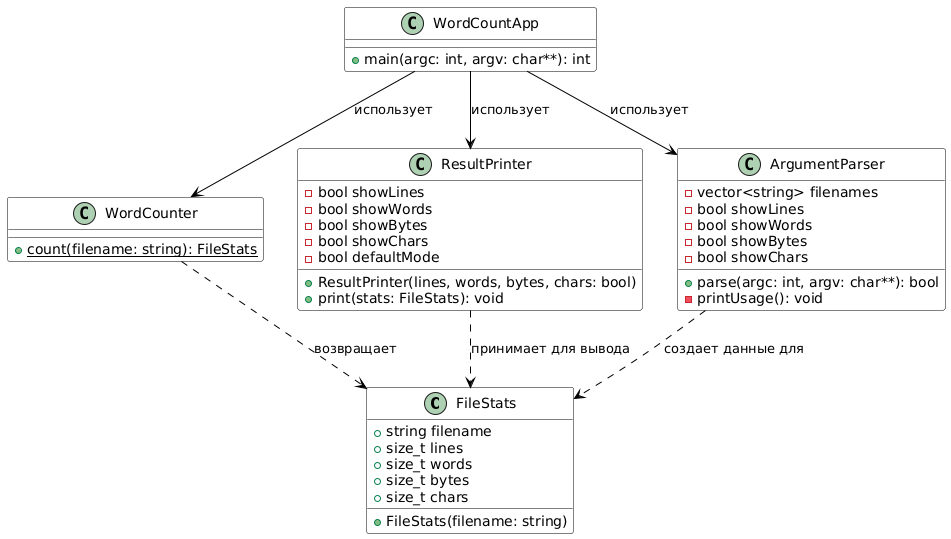

The diagram above was rendered by PlantUML. Its source (embedded in the PNG):
@startuml
skinparam class {
    BackgroundColor White
    BorderColor Black
    ArrowColor #000000
    AttributeFontColor Black
    MethodFontColor Black
}


    class FileStats {
        +string filename
        +size_t lines
        +size_t words
        +size_t bytes
        +size_t chars
        +FileStats(filename: string)
    }

    class WordCounter {
        +{static} count(filename: string): FileStats
    }

    class ResultPrinter {
        -bool showLines
        -bool showWords
        -bool showBytes
        -bool showChars
        -bool defaultMode
        +ResultPrinter(lines, words, bytes, chars: bool)
        +print(stats: FileStats): void
    }

    class ArgumentParser {
        -vector<string> filenames
        -bool showLines
        -bool showWords
        -bool showBytes
        -bool showChars
        +parse(argc: int, argv: char**): bool
        -printUsage(): void
    }

    class WordCountApp {
        +main(argc: int, argv: char**): int
    }


WordCountApp --> ArgumentParser : "использует"
WordCountApp --> ResultPrinter : "использует"
WordCountApp --> WordCounter : "использует"

ArgumentParser ..> FileStats : "создает данные для"
WordCounter ..> FileStats : "возвращает"
ResultPrinter ..> FileStats : "принимает для вывода"
@enduml